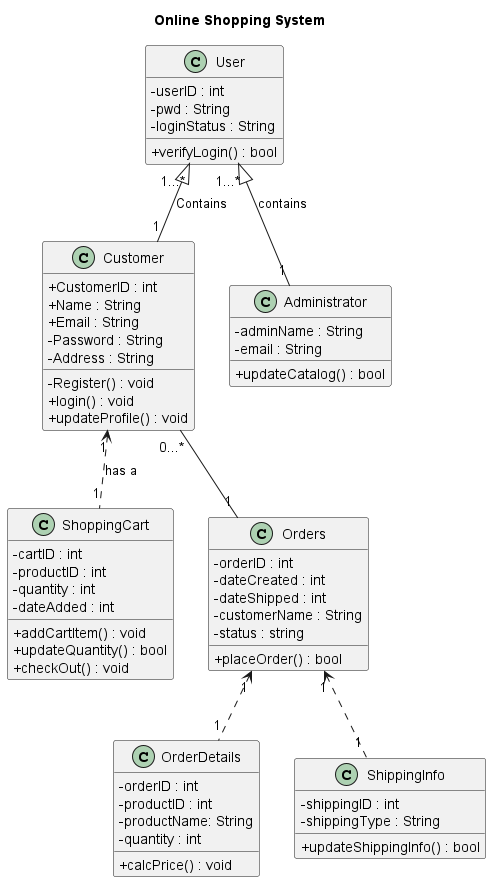

The diagram above was rendered by PlantUML. Its source (embedded in the PNG):
@startuml name

title Online Shopping System

skinparam ClassAttributeIconSize 0

class Customer{
    +CustomerID : int
    +Name : String
    +Email : String
    -Password : String
    -Address : String
    -Register() : void
    +login() : void
    +updateProfile() : void
}

class User {
    -userID : int
    -pwd : String
    -loginStatus : String
    +verifyLogin() : bool
}

class Administrator {
    -adminName : String
    -email : String
    +updateCatalog() : bool
}

class ShoppingCart {
    -cartID : int
    -productID : int
    -quantity : int
    -dateAdded : int
    +addCartItem() : void
    +updateQuantity() : bool
    +checkOut() : void
}

class Orders{
    -orderID : int
    -dateCreated : int
    -dateShipped : int
    -customerName : String
    -status : string
    +placeOrder() : bool
}

class OrderDetails {
    -orderID : int
    -productID : int
    -productName: String
    -quantity : int
    +calcPrice() : void
}

class ShippingInfo{
    -shippingID : int
    -shippingType : String
    +updateShippingInfo() : bool
}

User "1...*" <|-- "1" Customer : Contains
User "1...*" <|-- "1" Administrator : contains
Customer "1" <.. "1" ShoppingCart : has a
Customer "0...*" -- "1" Orders 
Orders "1" <.. "1" ShippingInfo
Orders "1" <.. "1" OrderDetails

@enduml